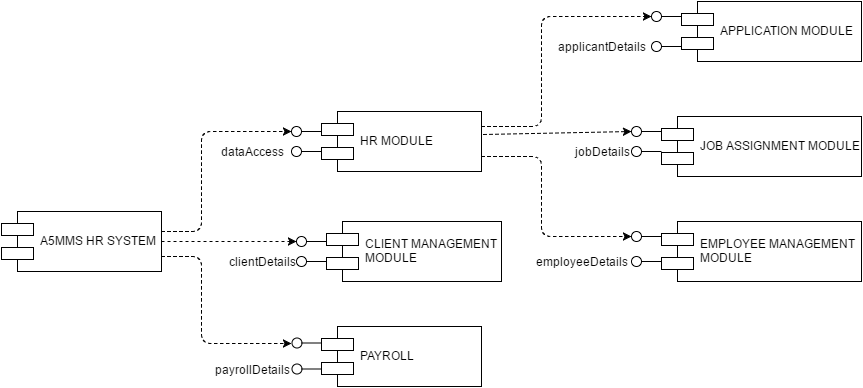

The diagram above was exported from draw.io. Its source (the exported page's mxGraphModel, read from the mxfile embedded in the PNG):
<mxGraphModel dx="872" dy="1518" grid="1" gridSize="10" guides="1" tooltips="1" connect="1" arrows="1" fold="1" page="1" pageScale="1" pageWidth="850" pageHeight="1100" background="#ffffff" math="0" shadow="0">
  <root>
    <mxCell id="0" />
    <mxCell id="1" parent="0" />
    <mxCell id="2" value="A5MMS HR SYSTEM" style="shape=component;align=left;spacingLeft=36;" vertex="1" parent="1">
      <mxGeometry x="30" y="180" width="160" height="60" as="geometry" />
    </mxCell>
    <mxCell id="3" value="HR MODULE" style="shape=component;align=left;spacingLeft=36;" vertex="1" parent="1">
      <mxGeometry x="350" y="80" width="160" height="60" as="geometry" />
    </mxCell>
    <mxCell id="4" value="PAYROLL" style="shape=component;align=left;spacingLeft=36;" vertex="1" parent="1">
      <mxGeometry x="350" y="295" width="160" height="60" as="geometry" />
    </mxCell>
    <mxCell id="5" value="" style="shape=lollipop;direction=north;html=1;" vertex="1" parent="1">
      <mxGeometry x="320" y="95" width="30" height="10" as="geometry" />
    </mxCell>
    <mxCell id="6" value="" style="shape=lollipop;direction=north;html=1;" vertex="1" parent="1">
      <mxGeometry x="320" y="304" width="30" height="15" as="geometry" />
    </mxCell>
    <mxCell id="7" value="" style="shape=lollipop;direction=north;html=1;" vertex="1" parent="1">
      <mxGeometry x="320" y="115" width="30" height="10" as="geometry" />
    </mxCell>
    <mxCell id="8" value="" style="shape=lollipop;direction=north;html=1;" vertex="1" parent="1">
      <mxGeometry x="320" y="335" width="30" height="5" as="geometry" />
    </mxCell>
    <mxCell id="10" value="" style="endArrow=classic;html=1;entryX=0.5;entryY=0;entryPerimeter=0;dashed=1;" edge="1" parent="1" target="5">
      <mxGeometry width="50" height="50" relative="1" as="geometry">
        <mxPoint x="190" y="200" as="sourcePoint" />
        <mxPoint x="230" y="100" as="targetPoint" />
        <Array as="points">
          <mxPoint x="230" y="200" />
          <mxPoint x="230" y="100" />
        </Array>
      </mxGeometry>
    </mxCell>
    <mxCell id="11" value="dataAccess" style="text;html=1;strokeColor=none;fillColor=none;align=center;verticalAlign=middle;whiteSpace=wrap;" vertex="1" parent="1">
      <mxGeometry x="260" y="110" width="40" height="20" as="geometry" />
    </mxCell>
    <mxCell id="15" value="" style="endArrow=classic;html=1;dashed=1;exitX=1;exitY=0.75;entryX=0.5;entryY=0;entryPerimeter=0;" edge="1" parent="1" source="2" target="6">
      <mxGeometry width="50" height="50" relative="1" as="geometry">
        <mxPoint x="80" y="390" as="sourcePoint" />
        <mxPoint x="130" y="340" as="targetPoint" />
        <Array as="points">
          <mxPoint x="230" y="225" />
          <mxPoint x="230" y="312" />
        </Array>
      </mxGeometry>
    </mxCell>
    <mxCell id="16" value="payrollDetails" style="text;html=1;strokeColor=none;fillColor=none;align=center;verticalAlign=middle;whiteSpace=wrap;" vertex="1" parent="1">
      <mxGeometry x="260" y="328" width="40" height="20" as="geometry" />
    </mxCell>
    <mxCell id="17" value="APPLICATION MODULE" style="shape=component;align=left;spacingLeft=36;" vertex="1" parent="1">
      <mxGeometry x="710" y="-30" width="180" height="60" as="geometry" />
    </mxCell>
    <mxCell id="18" value="CLIENT MANAGEMENT &#10;MODULE" style="shape=component;align=left;spacingLeft=36;" vertex="1" parent="1">
      <mxGeometry x="355" y="190" width="175" height="60" as="geometry" />
    </mxCell>
    <mxCell id="19" value="" style="shape=lollipop;direction=north;html=1;" vertex="1" parent="1">
      <mxGeometry x="325" y="205" width="30" height="10" as="geometry" />
    </mxCell>
    <mxCell id="20" value="" style="shape=lollipop;direction=north;html=1;" vertex="1" parent="1">
      <mxGeometry x="325" y="225" width="30" height="10" as="geometry" />
    </mxCell>
    <mxCell id="21" value="" style="endArrow=classic;html=1;dashed=1;exitX=1;exitY=0.5;entryX=0.5;entryY=0;entryPerimeter=0;" edge="1" parent="1" source="2" target="19">
      <mxGeometry width="50" height="50" relative="1" as="geometry">
        <mxPoint x="30" y="430" as="sourcePoint" />
        <mxPoint x="80" y="380" as="targetPoint" />
      </mxGeometry>
    </mxCell>
    <mxCell id="22" value="clientDetails" style="text;html=1;strokeColor=none;fillColor=none;align=center;verticalAlign=middle;whiteSpace=wrap;" vertex="1" parent="1">
      <mxGeometry x="270" y="220" width="40" height="20" as="geometry" />
    </mxCell>
    <mxCell id="24" value="JOB ASSIGNMENT MODULE" style="shape=component;align=left;spacingLeft=36;" vertex="1" parent="1">
      <mxGeometry x="690" y="85" width="200" height="60" as="geometry" />
    </mxCell>
    <mxCell id="25" value="EMPLOYEE MANAGEMENT &#10;MODULE" style="shape=component;align=left;spacingLeft=36;" vertex="1" parent="1">
      <mxGeometry x="690" y="190" width="200" height="60" as="geometry" />
    </mxCell>
    <mxCell id="30" value="" style="shape=lollipop;direction=north;html=1;" vertex="1" parent="1">
      <mxGeometry x="680" y="-20" width="30" height="10" as="geometry" />
    </mxCell>
    <mxCell id="32" value="" style="shape=lollipop;direction=north;html=1;" vertex="1" parent="1">
      <mxGeometry x="660" y="95" width="30" height="10" as="geometry" />
    </mxCell>
    <mxCell id="33" value="" style="shape=lollipop;direction=north;html=1;" vertex="1" parent="1">
      <mxGeometry x="660" y="115" width="30" height="10" as="geometry" />
    </mxCell>
    <mxCell id="34" value="" style="shape=lollipop;direction=north;html=1;" vertex="1" parent="1">
      <mxGeometry x="660" y="200" width="30" height="10" as="geometry" />
    </mxCell>
    <mxCell id="35" value="" style="shape=lollipop;direction=north;html=1;" vertex="1" parent="1">
      <mxGeometry x="660" y="225" width="30" height="10" as="geometry" />
    </mxCell>
    <mxCell id="36" value="" style="endArrow=classic;html=1;dashed=1;exitX=1;exitY=0.25;entryX=0.5;entryY=0;entryPerimeter=0;" edge="1" parent="1" source="3" target="30">
      <mxGeometry width="50" height="50" relative="1" as="geometry">
        <mxPoint x="210" y="430" as="sourcePoint" />
        <mxPoint x="570" y="-10" as="targetPoint" />
        <Array as="points">
          <mxPoint x="570" y="95" />
          <mxPoint x="570" y="40" />
          <mxPoint x="570" y="-15" />
        </Array>
      </mxGeometry>
    </mxCell>
    <mxCell id="37" value="" style="endArrow=classic;html=1;dashed=1;exitX=1.013;exitY=0.383;entryX=0.5;entryY=0;entryPerimeter=0;exitPerimeter=0;" edge="1" parent="1" source="3" target="32">
      <mxGeometry width="50" height="50" relative="1" as="geometry">
        <mxPoint x="210" y="430" as="sourcePoint" />
        <mxPoint x="260" y="380" as="targetPoint" />
      </mxGeometry>
    </mxCell>
    <mxCell id="38" value="" style="endArrow=classic;html=1;dashed=1;exitX=1;exitY=0.75;entryX=0.5;entryY=0;entryPerimeter=0;" edge="1" parent="1" source="3" target="34">
      <mxGeometry width="50" height="50" relative="1" as="geometry">
        <mxPoint x="210" y="430" as="sourcePoint" />
        <mxPoint x="260" y="380" as="targetPoint" />
        <Array as="points">
          <mxPoint x="570" y="125" />
          <mxPoint x="570" y="205" />
        </Array>
      </mxGeometry>
    </mxCell>
    <mxCell id="45" value="" style="shape=lollipop;direction=north;html=1;" vertex="1" parent="1">
      <mxGeometry x="680" y="10" width="30" height="10" as="geometry" />
    </mxCell>
    <mxCell id="46" value="applicantDetails" style="text;html=1;strokeColor=none;fillColor=none;align=center;verticalAlign=middle;whiteSpace=wrap;" vertex="1" parent="1">
      <mxGeometry x="610" y="5" width="40" height="20" as="geometry" />
    </mxCell>
    <mxCell id="47" value="jobDetails" style="text;html=1;strokeColor=none;fillColor=none;align=center;verticalAlign=middle;whiteSpace=wrap;" vertex="1" parent="1">
      <mxGeometry x="610" y="110" width="40" height="20" as="geometry" />
    </mxCell>
    <mxCell id="50" value="employeeDetails" style="text;html=1;strokeColor=none;fillColor=none;align=center;verticalAlign=middle;whiteSpace=wrap;" vertex="1" parent="1">
      <mxGeometry x="590" y="220" width="40" height="20" as="geometry" />
    </mxCell>
  </root>
</mxGraphModel>